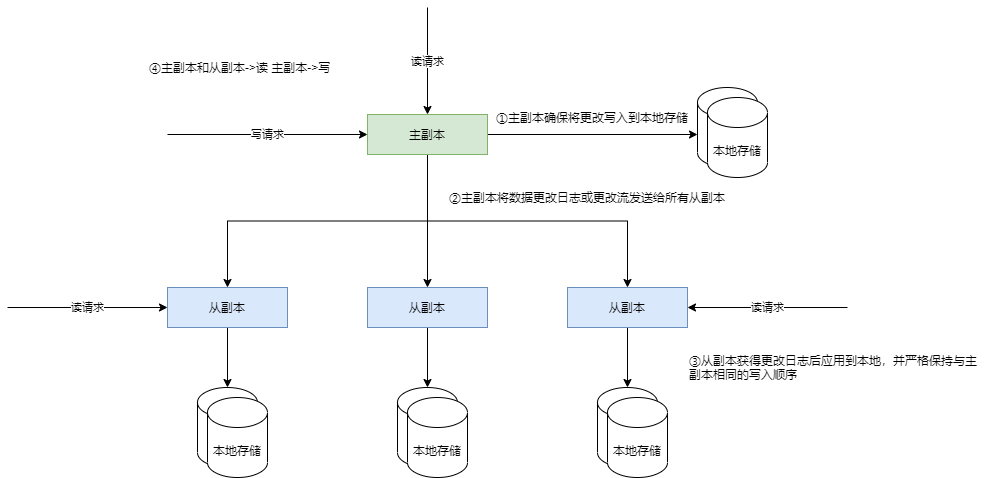

The diagram above was exported from draw.io. Its source (the exported page's mxGraphModel, read from the mxfile embedded in the PNG):
<mxGraphModel dx="4068" dy="482" grid="1" gridSize="10" guides="1" tooltips="1" connect="1" arrows="1" fold="1" page="1" pageScale="1" pageWidth="3300" pageHeight="4681" math="0" shadow="0">
  <root>
    <mxCell id="0" />
    <mxCell id="1" parent="0" />
    <mxCell id="IGink8Jmmn-Bt5Owq9p_-12" style="edgeStyle=orthogonalEdgeStyle;rounded=0;orthogonalLoop=1;jettySize=auto;html=1;exitX=1;exitY=0.5;exitDx=0;exitDy=0;" edge="1" parent="1" source="IGink8Jmmn-Bt5Owq9p_-1">
      <mxGeometry relative="1" as="geometry">
        <mxPoint x="570" y="167" as="targetPoint" />
      </mxGeometry>
    </mxCell>
    <mxCell id="IGink8Jmmn-Bt5Owq9p_-14" style="edgeStyle=orthogonalEdgeStyle;rounded=0;orthogonalLoop=1;jettySize=auto;html=1;exitX=0.5;exitY=1;exitDx=0;exitDy=0;" edge="1" parent="1" source="IGink8Jmmn-Bt5Owq9p_-1" target="IGink8Jmmn-Bt5Owq9p_-8">
      <mxGeometry relative="1" as="geometry" />
    </mxCell>
    <mxCell id="IGink8Jmmn-Bt5Owq9p_-15" style="edgeStyle=orthogonalEdgeStyle;rounded=0;orthogonalLoop=1;jettySize=auto;html=1;exitX=0.5;exitY=1;exitDx=0;exitDy=0;entryX=0.5;entryY=0;entryDx=0;entryDy=0;" edge="1" parent="1" source="IGink8Jmmn-Bt5Owq9p_-1" target="IGink8Jmmn-Bt5Owq9p_-7">
      <mxGeometry relative="1" as="geometry" />
    </mxCell>
    <mxCell id="IGink8Jmmn-Bt5Owq9p_-16" style="edgeStyle=orthogonalEdgeStyle;rounded=0;orthogonalLoop=1;jettySize=auto;html=1;exitX=0.5;exitY=1;exitDx=0;exitDy=0;" edge="1" parent="1" source="IGink8Jmmn-Bt5Owq9p_-1" target="IGink8Jmmn-Bt5Owq9p_-9">
      <mxGeometry relative="1" as="geometry" />
    </mxCell>
    <mxCell id="IGink8Jmmn-Bt5Owq9p_-1" value="主副本" style="rounded=0;whiteSpace=wrap;html=1;fillColor=#d5e8d4;strokeColor=#82b366;" vertex="1" parent="1">
      <mxGeometry x="240" y="147" width="120" height="40" as="geometry" />
    </mxCell>
    <mxCell id="IGink8Jmmn-Bt5Owq9p_-2" value="写请求" style="endArrow=classic;html=1;entryX=0;entryY=0.5;entryDx=0;entryDy=0;" edge="1" parent="1" target="IGink8Jmmn-Bt5Owq9p_-1">
      <mxGeometry width="50" height="50" relative="1" as="geometry">
        <mxPoint x="40" y="167" as="sourcePoint" />
        <mxPoint x="160" y="147" as="targetPoint" />
      </mxGeometry>
    </mxCell>
    <mxCell id="IGink8Jmmn-Bt5Owq9p_-5" value="" style="group" vertex="1" connectable="0" parent="1">
      <mxGeometry x="570" y="120" width="70" height="90" as="geometry" />
    </mxCell>
    <mxCell id="IGink8Jmmn-Bt5Owq9p_-3" value="" style="shape=cylinder3;whiteSpace=wrap;html=1;boundedLbl=1;backgroundOutline=1;size=15;" vertex="1" parent="IGink8Jmmn-Bt5Owq9p_-5">
      <mxGeometry width="60" height="80" as="geometry" />
    </mxCell>
    <mxCell id="IGink8Jmmn-Bt5Owq9p_-4" value="本地存储" style="shape=cylinder3;whiteSpace=wrap;html=1;boundedLbl=1;backgroundOutline=1;size=15;" vertex="1" parent="IGink8Jmmn-Bt5Owq9p_-5">
      <mxGeometry x="10" y="10" width="60" height="80" as="geometry" />
    </mxCell>
    <mxCell id="IGink8Jmmn-Bt5Owq9p_-32" style="edgeStyle=orthogonalEdgeStyle;rounded=0;orthogonalLoop=1;jettySize=auto;html=1;exitX=0.5;exitY=1;exitDx=0;exitDy=0;entryX=0.5;entryY=0;entryDx=0;entryDy=0;entryPerimeter=0;" edge="1" parent="1" source="IGink8Jmmn-Bt5Owq9p_-7" target="IGink8Jmmn-Bt5Owq9p_-25">
      <mxGeometry relative="1" as="geometry" />
    </mxCell>
    <mxCell id="IGink8Jmmn-Bt5Owq9p_-7" value="从副本" style="rounded=0;whiteSpace=wrap;html=1;fillColor=#dae8fc;strokeColor=#6c8ebf;" vertex="1" parent="1">
      <mxGeometry x="240" y="320" width="120" height="40" as="geometry" />
    </mxCell>
    <mxCell id="IGink8Jmmn-Bt5Owq9p_-22" style="edgeStyle=orthogonalEdgeStyle;rounded=0;orthogonalLoop=1;jettySize=auto;html=1;exitX=0.5;exitY=1;exitDx=0;exitDy=0;entryX=0.5;entryY=0;entryDx=0;entryDy=0;entryPerimeter=0;" edge="1" parent="1" source="IGink8Jmmn-Bt5Owq9p_-8" target="IGink8Jmmn-Bt5Owq9p_-19">
      <mxGeometry relative="1" as="geometry">
        <mxPoint x="100" y="400" as="targetPoint" />
      </mxGeometry>
    </mxCell>
    <mxCell id="IGink8Jmmn-Bt5Owq9p_-8" value="从副本" style="rounded=0;whiteSpace=wrap;html=1;fillColor=#dae8fc;strokeColor=#6c8ebf;" vertex="1" parent="1">
      <mxGeometry x="40" y="320" width="120" height="40" as="geometry" />
    </mxCell>
    <mxCell id="IGink8Jmmn-Bt5Owq9p_-30" style="edgeStyle=orthogonalEdgeStyle;rounded=0;orthogonalLoop=1;jettySize=auto;html=1;exitX=0.5;exitY=1;exitDx=0;exitDy=0;entryX=0.5;entryY=0;entryDx=0;entryDy=0;entryPerimeter=0;" edge="1" parent="1" source="IGink8Jmmn-Bt5Owq9p_-9" target="IGink8Jmmn-Bt5Owq9p_-28">
      <mxGeometry relative="1" as="geometry" />
    </mxCell>
    <mxCell id="IGink8Jmmn-Bt5Owq9p_-9" value="从副本" style="rounded=0;whiteSpace=wrap;html=1;fillColor=#dae8fc;strokeColor=#6c8ebf;" vertex="1" parent="1">
      <mxGeometry x="440" y="320" width="120" height="40" as="geometry" />
    </mxCell>
    <mxCell id="IGink8Jmmn-Bt5Owq9p_-13" value="①主副本确保将更改写入到本地存储" style="text;html=1;strokeColor=none;fillColor=none;align=center;verticalAlign=middle;whiteSpace=wrap;rounded=0;" vertex="1" parent="1">
      <mxGeometry x="340" y="140" width="250" height="20" as="geometry" />
    </mxCell>
    <mxCell id="IGink8Jmmn-Bt5Owq9p_-17" value="②主副本将数据更改日志或更改流发送给所有从副本" style="text;html=1;strokeColor=none;fillColor=none;align=center;verticalAlign=middle;whiteSpace=wrap;rounded=0;" vertex="1" parent="1">
      <mxGeometry x="310" y="220" width="300" height="20" as="geometry" />
    </mxCell>
    <mxCell id="IGink8Jmmn-Bt5Owq9p_-18" value="" style="group" vertex="1" connectable="0" parent="1">
      <mxGeometry x="70" y="420" width="70" height="90" as="geometry" />
    </mxCell>
    <mxCell id="IGink8Jmmn-Bt5Owq9p_-19" value="" style="shape=cylinder3;whiteSpace=wrap;html=1;boundedLbl=1;backgroundOutline=1;size=15;" vertex="1" parent="IGink8Jmmn-Bt5Owq9p_-18">
      <mxGeometry width="60" height="80" as="geometry" />
    </mxCell>
    <mxCell id="IGink8Jmmn-Bt5Owq9p_-20" value="本地存储" style="shape=cylinder3;whiteSpace=wrap;html=1;boundedLbl=1;backgroundOutline=1;size=15;" vertex="1" parent="IGink8Jmmn-Bt5Owq9p_-18">
      <mxGeometry x="10" y="10" width="60" height="80" as="geometry" />
    </mxCell>
    <mxCell id="IGink8Jmmn-Bt5Owq9p_-24" value="" style="group" vertex="1" connectable="0" parent="1">
      <mxGeometry x="270" y="420" width="70" height="90" as="geometry" />
    </mxCell>
    <mxCell id="IGink8Jmmn-Bt5Owq9p_-25" value="" style="shape=cylinder3;whiteSpace=wrap;html=1;boundedLbl=1;backgroundOutline=1;size=15;" vertex="1" parent="IGink8Jmmn-Bt5Owq9p_-24">
      <mxGeometry width="60" height="80" as="geometry" />
    </mxCell>
    <mxCell id="IGink8Jmmn-Bt5Owq9p_-26" value="本地存储" style="shape=cylinder3;whiteSpace=wrap;html=1;boundedLbl=1;backgroundOutline=1;size=15;" vertex="1" parent="IGink8Jmmn-Bt5Owq9p_-24">
      <mxGeometry x="10" y="10" width="60" height="80" as="geometry" />
    </mxCell>
    <mxCell id="IGink8Jmmn-Bt5Owq9p_-27" value="" style="group" vertex="1" connectable="0" parent="1">
      <mxGeometry x="470" y="420" width="70" height="90" as="geometry" />
    </mxCell>
    <mxCell id="IGink8Jmmn-Bt5Owq9p_-28" value="" style="shape=cylinder3;whiteSpace=wrap;html=1;boundedLbl=1;backgroundOutline=1;size=15;" vertex="1" parent="IGink8Jmmn-Bt5Owq9p_-27">
      <mxGeometry width="60" height="80" as="geometry" />
    </mxCell>
    <mxCell id="IGink8Jmmn-Bt5Owq9p_-29" value="本地存储" style="shape=cylinder3;whiteSpace=wrap;html=1;boundedLbl=1;backgroundOutline=1;size=15;" vertex="1" parent="IGink8Jmmn-Bt5Owq9p_-27">
      <mxGeometry x="10" y="10" width="60" height="80" as="geometry" />
    </mxCell>
    <mxCell id="IGink8Jmmn-Bt5Owq9p_-33" value="③从副本获得更改日志后应用到本地，并严格保持与主副本相同的写入顺序" style="text;html=1;strokeColor=none;fillColor=none;align=left;verticalAlign=middle;whiteSpace=wrap;rounded=0;" vertex="1" parent="1">
      <mxGeometry x="560" y="390" width="300" height="20" as="geometry" />
    </mxCell>
    <mxCell id="IGink8Jmmn-Bt5Owq9p_-34" value="读请求" style="endArrow=classic;html=1;entryX=0.5;entryY=0;entryDx=0;entryDy=0;" edge="1" parent="1" target="IGink8Jmmn-Bt5Owq9p_-1">
      <mxGeometry width="50" height="50" relative="1" as="geometry">
        <mxPoint x="300" y="40" as="sourcePoint" />
        <mxPoint x="300" y="50" as="targetPoint" />
      </mxGeometry>
    </mxCell>
    <mxCell id="IGink8Jmmn-Bt5Owq9p_-35" value="读请求" style="endArrow=classic;html=1;entryX=1;entryY=0.5;entryDx=0;entryDy=0;" edge="1" parent="1" target="IGink8Jmmn-Bt5Owq9p_-9">
      <mxGeometry width="50" height="50" relative="1" as="geometry">
        <mxPoint x="720" y="340" as="sourcePoint" />
        <mxPoint x="709.5" y="347" as="targetPoint" />
      </mxGeometry>
    </mxCell>
    <mxCell id="IGink8Jmmn-Bt5Owq9p_-36" value="读请求" style="endArrow=classic;html=1;entryX=0;entryY=0.5;entryDx=0;entryDy=0;" edge="1" parent="1" target="IGink8Jmmn-Bt5Owq9p_-8">
      <mxGeometry width="50" height="50" relative="1" as="geometry">
        <mxPoint x="-120" y="340" as="sourcePoint" />
        <mxPoint x="-160" y="339.5" as="targetPoint" />
      </mxGeometry>
    </mxCell>
    <mxCell id="IGink8Jmmn-Bt5Owq9p_-37" value="④主副本和从副本-&amp;gt;读 主副本-&amp;gt;写" style="text;html=1;strokeColor=none;fillColor=none;align=left;verticalAlign=middle;whiteSpace=wrap;rounded=0;" vertex="1" parent="1">
      <mxGeometry x="20" y="90" width="200" height="20" as="geometry" />
    </mxCell>
  </root>
</mxGraphModel>